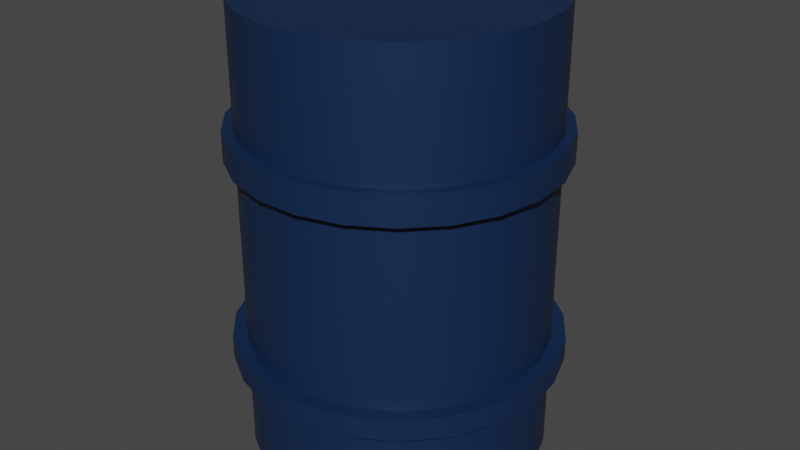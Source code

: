 # Source: bochka.blend  (saved by Blender 3.6.13; exported with 4.5.12 LTS)
import bpy
from mathutils import Matrix  # noqa: F401  (used for matrix-valued properties, if any)

bpy.ops.wm.read_factory_settings(use_empty=True)
scene = bpy.context.scene
scene.name = 'Scene'

# ---- collections
col_collection = bpy.data.collections.new('Collection'); scene.collection.children.link(col_collection)

# ---- materials (node trees are filled in below, after node groups)
mat_material_001 = bpy.data.materials.new('Material.001')
mat_material_001.use_transparent_shadow = False

# ---- node groups
ng_auto_smooth = bpy.data.node_groups.new('Auto Smooth', 'GeometryNodeTree')
_s = ng_auto_smooth.interface.new_socket(name='Geometry', in_out='OUTPUT', socket_type='NodeSocketGeometry')
_s = ng_auto_smooth.interface.new_socket(name='Geometry', in_out='INPUT', socket_type='NodeSocketGeometry')
_s = ng_auto_smooth.interface.new_socket(name='Angle', in_out='INPUT', socket_type='NodeSocketFloat')
_s.subtype = 'ANGLE'
_s.min_value = 0.0
_s.max_value = 3.142
ng_auto_smooth.is_modifier = True
_N = ng_auto_smooth.nodes; _L = ng_auto_smooth.links
n0 = _N.new('NodeGroupOutput'); n0.name = 'Group Output'; n0.location = (480, -100)
n1 = _N.new('NodeGroupInput'); n1.name = 'Group Input'; n1.location = (-420, -300)
n2 = _N.new('NodeGroupInput'); n2.name = 'Group Input.001'; n2.location = (-60, -100)
n3 = _N.new('GeometryNodeSetShadeSmooth'); n3.name = 'Set Shade Smooth'; n3.location = (120, -100)
n3.domain = 'EDGE'
n4 = _N.new('GeometryNodeSetShadeSmooth'); n4.name = 'Set Shade Smooth.001'; n4.location = (300, -100)
n5 = _N.new('GeometryNodeInputMeshEdgeAngle'); n5.name = 'Edge Angle'; n5.location = (-420, -220)
n6 = _N.new('GeometryNodeInputEdgeSmooth'); n6.name = 'Is Edge Smooth'; n6.location = (-60, -160)
n7 = _N.new('GeometryNodeInputShadeSmooth'); n7.name = 'Is Face Smooth'; n7.location = (-240, -340)
n8 = _N.new('FunctionNodeBooleanMath'); n8.name = 'Boolean Math'; n8.location = (-60, -220)
n9 = _N.new('FunctionNodeCompare'); n9.name = 'Compare'; n9.location = (-240, -180)
n9.operation = 'LESS_EQUAL'
_L.new(n5.outputs[0], n9.inputs[0])
_L.new(n4.outputs[0], n0.inputs[0])
_L.new(n1.outputs[1], n9.inputs[1])
_L.new(n9.outputs[0], n8.inputs[0])
_L.new(n7.outputs[0], n8.inputs[1])
_L.new(n2.outputs[0], n3.inputs[0])
_L.new(n6.outputs[0], n3.inputs[1])
_L.new(n3.outputs[0], n4.inputs[0])
_L.new(n8.outputs[0], n3.inputs[2])
n0.is_active_output = True

# ---- material node trees
mat_material_001.use_nodes = True; mat_material_001.node_tree.nodes.clear()
_N = mat_material_001.node_tree.nodes; _L = mat_material_001.node_tree.links
n0 = _N.new('ShaderNodeBsdfPrincipled'); n0.name = 'Principled BSDF'; n0.location = (10, 300)
n0.distribution = 'GGX'
n0.subsurface_method = 'RANDOM_WALK_SKIN'
n0.inputs[0].default_value = (0.004189, 0.02166, 0.06998, 1.0)
n0.inputs[3].default_value = 1.45
n0.inputs[27].default_value = (0.0, 0.0, 0.0, 1.0)
n0.inputs[28].default_value = 1.0
n1 = _N.new('ShaderNodeOutputMaterial'); n1.name = 'Material Output'; n1.location = (300, 300)
_L.new(n0.outputs[0], n1.inputs[0])
n1.is_active_output = True

# ---- world
world_world = bpy.data.worlds.new('World'); scene.world = world_world
world_world.use_nodes = True; world_world.node_tree.nodes.clear()
_N = world_world.node_tree.nodes; _L = world_world.node_tree.links
n0 = _N.new('ShaderNodeOutputWorld'); n0.name = 'World Output'; n0.location = (300, 300)
n1 = _N.new('ShaderNodeBackground'); n1.name = 'Background'; n1.location = (10, 300)
n1.inputs[0].default_value = (0.05088, 0.05088, 0.05088, 1.0)
_L.new(n1.outputs[0], n0.inputs[0])
n0.is_active_output = True
world_world.color = (0.05088, 0.05088, 0.05088)
world_world.use_sun_shadow = False
world_world.sun_shadow_jitter_overblur = 0.0

# ---- meshes
me_cylinder = bpy.data.meshes.new('Cylinder')
me_cylinder.from_pydata([(0.0, 1.0, -1.0), (0.0, 0.9538, 1.0), (0.2698, 0.9629, -1.0), (0.2573, 0.9184, 1.0), (0.5196, 0.8544, -1.0), (0.4956, 0.8149, 1.0), (0.7308, 0.6826, -1.0), (0.6971, 0.651, 1.0), (0.8879, 0.4601, -1.0), (0.8469, 0.4388, 1.0), (0.9791, 0.2035, -1.0), (0.9338, 0.1941, 1.0), (0.9977, -0.06824, -1.0), (0.9516, -0.06509, 1.0), (0.9423, -0.3349, -1.0), (0.8987, -0.3194, 1.0), (0.817, -0.5767, -1.0), (0.7792, -0.55, 1.0), (0.6311, -0.7757, -1.0), (0.6019, -0.7399, 1.0), (0.3984, -0.9172, -1.0), (0.38, -0.8748, 1.0), (0.1362, -0.9907, -1.0), (0.1299, -0.9449, 1.0), (-0.1362, -0.9907, -1.0), (-0.1299, -0.9449, 1.0), (-0.3984, -0.9172, -1.0), (-0.38, -0.8748, 1.0), (-0.6311, -0.7757, -1.0), (-0.6019, -0.7399, 1.0), (-0.817, -0.5767, -1.0), (-0.7792, -0.55, 1.0), (-0.9423, -0.3349, -1.0), (-0.8987, -0.3194, 1.0), (-0.9977, -0.06824, -1.0), (-0.9516, -0.06509, 1.0), (-0.9791, 0.2035, -1.0), (-0.9338, 0.1941, 1.0), (-0.8879, 0.4601, -1.0), (-0.8469, 0.4388, 1.0), (-0.7308, 0.6826, -1.0), (-0.6971, 0.651, 1.0), (-0.5196, 0.8544, -1.0), (-0.4956, 0.8149, 1.0), (-0.2698, 0.9629, -1.0), (-0.2573, 0.9184, 1.0), (0.0, 1.0, 0.4963), (0.2698, 0.9629, 0.4963), (0.5196, 0.8544, 0.4963), (0.7308, 0.6826, 0.4963), (0.8879, 0.4601, 0.4963), (0.9791, 0.2035, 0.4963), (0.9977, -0.06824, 0.4963), (0.9423, -0.3349, 0.4963), (0.817, -0.5767, 0.4963), (0.6311, -0.7757, 0.4963), (0.3984, -0.9172, 0.4963), (0.1362, -0.9907, 0.4963), (-0.1362, -0.9907, 0.4963), (-0.3984, -0.9172, 0.4963), (-0.6311, -0.7757, 0.4963), (-0.817, -0.5767, 0.4963), (-0.9423, -0.3349, 0.4963), (-0.9977, -0.06824, 0.4963), (-0.9791, 0.2035, 0.4963), (-0.8879, 0.4601, 0.4963), (-0.7308, 0.6826, 0.4963), (-0.5196, 0.8544, 0.4963), (-0.2698, 0.9629, 0.4963), (0.2698, 0.9629, 0.3723), (0.5196, 0.8544, 0.3723), (0.7308, 0.6826, 0.3723), (0.8879, 0.4601, 0.3723), (0.9791, 0.2035, 0.3723), (0.9977, -0.06824, 0.3723), (0.9423, -0.3349, 0.3723), (0.817, -0.5767, 0.3723), (0.6311, -0.7757, 0.3723), (0.3984, -0.9172, 0.3723), (0.1362, -0.9907, 0.3723), (-0.1362, -0.9907, 0.3723), (-0.3984, -0.9172, 0.3723), (-0.6311, -0.7757, 0.3723), (-0.817, -0.5767, 0.3723), (-0.9423, -0.3349, 0.3723), (-0.9977, -0.06824, 0.3723), (-0.9791, 0.2035, 0.3723), (-0.8879, 0.4601, 0.3723), (-0.7308, 0.6826, 0.3723), (-0.5196, 0.8544, 0.3723), (-0.2698, 0.9629, 0.3723), (0.0, 1.0, 0.3723), (0.2698, 0.9629, -0.4562), (0.5196, 0.8544, -0.4562), (0.7308, 0.6826, -0.4562), (0.8879, 0.4601, -0.4562), (0.9791, 0.2035, -0.4562), (0.9977, -0.06824, -0.4562), (0.9423, -0.3349, -0.4562), (0.817, -0.5767, -0.4562), (0.6311, -0.7757, -0.4562), (0.3984, -0.9172, -0.4562), (0.1362, -0.9907, -0.4562), (-0.1362, -0.9907, -0.4562), (-0.3984, -0.9172, -0.4562), (-0.6311, -0.7757, -0.4562), (-0.817, -0.5767, -0.4562), (-0.9423, -0.3349, -0.4562), (-0.9977, -0.06824, -0.4562), (-0.9791, 0.2035, -0.4562), (-0.8879, 0.4601, -0.4562), (-0.7308, 0.6826, -0.4562), (-0.5196, 0.8544, -0.4562), (-0.2698, 0.9629, -0.4562), (0.0, 1.0, -0.4562), (0.2698, 0.9629, -0.5476), (0.5196, 0.8544, -0.5476), (0.7308, 0.6826, -0.5476), (0.8879, 0.4601, -0.5476), (0.9791, 0.2035, -0.5476), (0.9977, -0.06824, -0.5476), (0.9423, -0.3349, -0.5476), (0.817, -0.5767, -0.5476), (0.6311, -0.7757, -0.5476), (0.3984, -0.9172, -0.5476), (0.1362, -0.9907, -0.5476), (-0.1362, -0.9907, -0.5476), (-0.3984, -0.9172, -0.5476), (-0.6311, -0.7757, -0.5476), (-0.817, -0.5767, -0.5476), (-0.9423, -0.3349, -0.5476), (-0.9977, -0.06824, -0.5476), (-0.9791, 0.2035, -0.5476), (-0.8879, 0.4601, -0.5476), (-0.7308, 0.6826, -0.5476), (-0.5196, 0.8544, -0.5476), (-0.2698, 0.9629, -0.5476), (0.0, 1.0, -0.5476), (5.632e-10, 1.072, 0.3678), (5.632e-10, 1.072, 0.5007), (-0.2893, 1.033, 0.5007), (-0.5572, 0.9163, 0.5007), (-0.7838, 0.732, 0.5007), (-0.9522, 0.4934, 0.5007), (-1.05, 0.2182, 0.5007), (-1.07, -0.07319, 0.5007), (-1.011, -0.3591, 0.5007), (-0.8762, -0.6185, 0.5007), (-0.6768, -0.8319, 0.5007), (-0.4273, -0.9837, 0.5007), (-0.146, -1.062, 0.5007), (0.146, -1.062, 0.5007), (0.4273, -0.9837, 0.5007), (0.6768, -0.8319, 0.5007), (0.8762, -0.6185, 0.5007), (1.011, -0.3591, 0.5007), (1.07, -0.07319, 0.5007), (1.05, 0.2182, 0.5007), (0.9522, 0.4934, 0.5007), (0.7838, 0.732, 0.5007), (0.5572, 0.9163, 0.5007), (0.2893, 1.033, 0.5007), (0.2893, 1.033, 0.3678), (0.5572, 0.9163, 0.3678), (0.7838, 0.732, 0.3678), (0.9522, 0.4934, 0.3678), (1.05, 0.2182, 0.3678), (1.07, -0.07319, 0.3678), (1.011, -0.3591, 0.3678), (0.8762, -0.6185, 0.3678), (0.6768, -0.8319, 0.3678), (0.4273, -0.9837, 0.3678), (0.146, -1.062, 0.3678), (-0.146, -1.062, 0.3678), (-0.4273, -0.9837, 0.3678), (-0.6768, -0.8319, 0.3678), (-0.8762, -0.6185, 0.3678), (-1.011, -0.3591, 0.3678), (-1.07, -0.07319, 0.3678), (-1.05, 0.2182, 0.3678), (-0.9522, 0.4934, 0.3678), (-0.7838, 0.732, 0.3678), (-0.5572, 0.9163, 0.3678), (-0.2893, 1.033, 0.3678), (7.595e-10, 1.098, -0.552), (7.595e-10, 1.098, -0.4518), (-0.2962, 1.057, -0.4518), (-0.5703, 0.9379, -0.4518), (-0.8022, 0.7492, -0.4518), (-0.9746, 0.505, -0.4518), (-1.075, 0.2233, -0.4518), (-1.095, -0.07491, -0.4518), (-1.034, -0.3676, -0.4518), (-0.8968, -0.633, -0.4518), (-0.6927, -0.8515, -0.4518), (-0.4373, -1.007, -0.4518), (-0.1495, -1.087, -0.4518), (0.1495, -1.087, -0.4518), (0.4373, -1.007, -0.4518), (0.6927, -0.8515, -0.4518), (0.8968, -0.633, -0.4518), (1.034, -0.3676, -0.4518), (1.095, -0.07491, -0.4518), (1.075, 0.2233, -0.4518), (0.9746, 0.505, -0.4518), (0.8022, 0.7492, -0.4518), (0.5703, 0.9379, -0.4518), (0.2962, 1.057, -0.4518), (0.2962, 1.057, -0.552), (0.5703, 0.9379, -0.552), (0.8022, 0.7492, -0.552), (0.9746, 0.505, -0.552), (1.075, 0.2233, -0.552), (1.095, -0.07491, -0.552), (1.034, -0.3676, -0.552), (0.8968, -0.633, -0.552), (0.6927, -0.8515, -0.552), (0.4373, -1.007, -0.552), (0.1495, -1.087, -0.552), (-0.1495, -1.087, -0.552), (-0.4373, -1.007, -0.552), (-0.6927, -0.8515, -0.552), (-0.8968, -0.633, -0.552), (-1.034, -0.3676, -0.552), (-1.095, -0.07491, -0.552), (-1.075, 0.2233, -0.552), (-0.9746, 0.505, -0.552), (-0.8022, 0.7492, -0.552), (-0.5703, 0.9379, -0.552), (-0.2962, 1.057, -0.552), (0.2698, 0.9629, 1.0), (0.0, 1.0, 1.0), (0.5196, 0.8544, 1.0), (0.7308, 0.6826, 1.0), (0.8879, 0.4601, 1.0), (0.9791, 0.2035, 1.0), (0.9977, -0.06824, 1.0), (0.9423, -0.3349, 1.0), (0.817, -0.5767, 1.0), (0.6311, -0.7757, 1.0), (0.3984, -0.9172, 1.0), (0.1362, -0.9907, 1.0), (-0.1362, -0.9907, 1.0), (-0.3984, -0.9172, 1.0), (-0.6311, -0.7757, 1.0), (-0.817, -0.5767, 1.0), (-0.9423, -0.3349, 1.0), (-0.9977, -0.06824, 1.0), (-0.9791, 0.2035, 1.0), (-0.8879, 0.4601, 1.0), (-0.7308, 0.6826, 1.0), (-0.5196, 0.8544, 1.0), (-0.2698, 0.9629, 1.0), (0.2698, 0.9629, 1.032), (0.0, 1.0, 1.032), (0.5196, 0.8544, 1.032), (0.7308, 0.6826, 1.032), (0.8879, 0.4601, 1.032), (0.9791, 0.2035, 1.032), (0.9977, -0.06824, 1.032), (0.9423, -0.3349, 1.032), (0.817, -0.5767, 1.032), (0.6311, -0.7757, 1.032), (0.3984, -0.9172, 1.032), (0.1362, -0.9907, 1.032), (-0.1362, -0.9907, 1.032), (-0.3984, -0.9172, 1.032), (-0.6311, -0.7757, 1.032), (-0.817, -0.5767, 1.032), (-0.9423, -0.3349, 1.032), (-0.9977, -0.06824, 1.032), (-0.9791, 0.2035, 1.032), (-0.8879, 0.4601, 1.032), (-0.7308, 0.6826, 1.032), (-0.5196, 0.8544, 1.032), (-0.2698, 0.9629, 1.032), (0.2573, 0.9184, 1.032), (0.0, 0.9538, 1.032), (0.4956, 0.8149, 1.032), (0.6971, 0.651, 1.032), (0.8469, 0.4388, 1.032), (0.9338, 0.1941, 1.032), (0.9516, -0.06509, 1.032), (0.8987, -0.3194, 1.032), (0.7792, -0.55, 1.032), (0.6019, -0.7399, 1.032), (0.38, -0.8748, 1.032), (0.1299, -0.9449, 1.032), (-0.1299, -0.9449, 1.032), (-0.38, -0.8748, 1.032), (-0.6019, -0.7399, 1.032), (-0.7792, -0.55, 1.032), (-0.8987, -0.3194, 1.032), (-0.9516, -0.06509, 1.032), (-0.9338, 0.1941, 1.032), (-0.8469, 0.4388, 1.032), (-0.6971, 0.651, 1.032), (-0.4956, 0.8149, 1.032), (-0.2573, 0.9184, 1.032)], [], [(46, 231, 230, 47), (47, 230, 232, 48), (48, 232, 233, 49), (49, 233, 234, 50), (50, 234, 235, 51), (51, 235, 236, 52), (52, 236, 237, 53), (53, 237, 238, 54), (54, 238, 239, 55), (55, 239, 240, 56), (56, 240, 241, 57), (57, 241, 242, 58), (58, 242, 243, 59), (59, 243, 244, 60), (60, 244, 245, 61), (61, 245, 246, 62), (62, 246, 247, 63), (63, 247, 248, 64), (64, 248, 249, 65), (65, 249, 250, 66), (66, 250, 251, 67), (3, 1, 45, 43, 41, 39, 37, 35, 33, 31, 29, 27, 25, 23, 21, 19, 17, 15, 13, 11, 9, 7, 5), (67, 251, 252, 68), (68, 252, 231, 46), (0, 2, 4, 6, 8, 10, 12, 14, 16, 18, 20, 22, 24, 26, 28, 30, 32, 34, 36, 38, 40, 42, 44), (55, 56, 152, 153), (76, 75, 168, 169), (89, 88, 181, 182), (56, 57, 151, 152), (75, 74, 167, 168), (88, 87, 180, 181), (57, 58, 150, 151), (74, 73, 166, 167), (87, 86, 179, 180), (58, 59, 149, 150), (73, 72, 165, 166), (86, 85, 178, 179), (59, 60, 148, 149), (72, 71, 164, 165), (46, 47, 161, 139), (85, 84, 177, 178), (60, 61, 147, 148), (71, 70, 163, 164), (47, 48, 160, 161), (84, 83, 176, 177), (61, 62, 146, 147), (70, 69, 162, 163), (48, 49, 159, 160), (114, 91, 69, 92), (92, 69, 70, 93), (93, 70, 71, 94), (94, 71, 72, 95), (95, 72, 73, 96), (96, 73, 74, 97), (97, 74, 75, 98), (98, 75, 76, 99), (99, 76, 77, 100), (100, 77, 78, 101), (101, 78, 79, 102), (102, 79, 80, 103), (103, 80, 81, 104), (104, 81, 82, 105), (105, 82, 83, 106), (106, 83, 84, 107), (107, 84, 85, 108), (108, 85, 86, 109), (109, 86, 87, 110), (110, 87, 88, 111), (111, 88, 89, 112), (112, 89, 90, 113), (113, 90, 91, 114), (124, 123, 216, 217), (112, 113, 186, 187), (137, 136, 229, 184), (99, 100, 199, 200), (123, 122, 215, 216), (113, 114, 185, 186), (136, 135, 228, 229), (100, 101, 198, 199), (122, 121, 214, 215), (135, 134, 227, 228), (101, 102, 197, 198), (121, 120, 213, 214), (134, 133, 226, 227), (102, 103, 196, 197), (120, 119, 212, 213), (133, 132, 225, 226), (103, 104, 195, 196), (119, 118, 211, 212), (132, 131, 224, 225), (104, 105, 194, 195), (118, 117, 210, 211), (114, 92, 207, 185), (131, 130, 223, 224), (0, 137, 115, 2), (2, 115, 116, 4), (4, 116, 117, 6), (6, 117, 118, 8), (8, 118, 119, 10), (10, 119, 120, 12), (12, 120, 121, 14), (14, 121, 122, 16), (16, 122, 123, 18), (18, 123, 124, 20), (20, 124, 125, 22), (22, 125, 126, 24), (24, 126, 127, 26), (26, 127, 128, 28), (28, 128, 129, 30), (30, 129, 130, 32), (32, 130, 131, 34), (34, 131, 132, 36), (36, 132, 133, 38), (38, 133, 134, 40), (40, 134, 135, 42), (42, 135, 136, 44), (44, 136, 137, 0), (183, 140, 139, 138), (182, 141, 140, 183), (181, 142, 141, 182), (180, 143, 142, 181), (179, 144, 143, 180), (178, 145, 144, 179), (177, 146, 145, 178), (176, 147, 146, 177), (175, 148, 147, 176), (174, 149, 148, 175), (173, 150, 149, 174), (172, 151, 150, 173), (171, 152, 151, 172), (170, 153, 152, 171), (169, 154, 153, 170), (168, 155, 154, 169), (167, 156, 155, 168), (166, 157, 156, 167), (165, 158, 157, 166), (164, 159, 158, 165), (163, 160, 159, 164), (162, 161, 160, 163), (138, 139, 161, 162), (90, 89, 182, 183), (68, 46, 139, 140), (77, 76, 169, 170), (54, 55, 153, 154), (91, 90, 183, 138), (67, 68, 140, 141), (78, 77, 170, 171), (53, 54, 154, 155), (66, 67, 141, 142), (79, 78, 171, 172), (52, 53, 155, 156), (65, 66, 142, 143), (80, 79, 172, 173), (51, 52, 156, 157), (64, 65, 143, 144), (81, 80, 173, 174), (50, 51, 157, 158), (63, 64, 144, 145), (82, 81, 174, 175), (49, 50, 158, 159), (69, 91, 138, 162), (62, 63, 145, 146), (83, 82, 175, 176), (229, 186, 185, 184), (228, 187, 186, 229), (227, 188, 187, 228), (226, 189, 188, 227), (225, 190, 189, 226), (224, 191, 190, 225), (223, 192, 191, 224), (222, 193, 192, 223), (221, 194, 193, 222), (220, 195, 194, 221), (219, 196, 195, 220), (218, 197, 196, 219), (217, 198, 197, 218), (216, 199, 198, 217), (215, 200, 199, 216), (214, 201, 200, 215), (213, 202, 201, 214), (212, 203, 202, 213), (211, 204, 203, 212), (210, 205, 204, 211), (209, 206, 205, 210), (208, 207, 206, 209), (184, 185, 207, 208), (98, 99, 200, 201), (111, 112, 187, 188), (125, 124, 217, 218), (97, 98, 201, 202), (110, 111, 188, 189), (126, 125, 218, 219), (96, 97, 202, 203), (109, 110, 189, 190), (127, 126, 219, 220), (95, 96, 203, 204), (108, 109, 190, 191), (128, 127, 220, 221), (94, 95, 204, 205), (115, 137, 184, 208), (107, 108, 191, 192), (129, 128, 221, 222), (93, 94, 205, 206), (116, 115, 208, 209), (106, 107, 192, 193), (130, 129, 222, 223), (92, 93, 206, 207), (117, 116, 209, 210), (105, 106, 193, 194), (37, 39, 295, 294), (239, 238, 261, 262), (9, 11, 281, 280), (35, 37, 294, 293), (252, 251, 274, 275), (7, 9, 280, 279), (243, 242, 265, 266), (234, 233, 256, 257), (33, 35, 293, 292), (5, 7, 279, 278), (247, 246, 269, 270), (31, 33, 292, 291), (238, 237, 260, 261), (3, 5, 278, 276), (29, 31, 291, 290), (251, 250, 273, 274), (242, 241, 264, 265), (1, 3, 276, 277), (233, 232, 255, 256), (27, 29, 290, 289), (246, 245, 268, 269), (25, 27, 289, 288), (237, 236, 259, 260), (277, 276, 253, 254), (276, 278, 255, 253), (278, 279, 256, 255), (279, 280, 257, 256), (280, 281, 258, 257), (281, 282, 259, 258), (282, 283, 260, 259), (283, 284, 261, 260), (284, 285, 262, 261), (285, 286, 263, 262), (286, 287, 264, 263), (287, 288, 265, 264), (288, 289, 266, 265), (289, 290, 267, 266), (290, 291, 268, 267), (291, 292, 269, 268), (292, 293, 270, 269), (293, 294, 271, 270), (294, 295, 272, 271), (295, 296, 273, 272), (296, 297, 274, 273), (297, 298, 275, 274), (298, 277, 254, 275), (248, 247, 270, 271), (11, 13, 282, 281), (39, 41, 296, 295), (235, 234, 257, 258), (13, 15, 283, 282), (244, 243, 266, 267), (231, 252, 275, 254), (230, 231, 254, 253), (41, 43, 297, 296), (15, 17, 284, 283), (240, 239, 262, 263), (43, 45, 298, 297), (249, 248, 271, 272), (17, 19, 285, 284), (45, 1, 277, 298), (236, 235, 258, 259), (19, 21, 286, 285), (245, 244, 267, 268), (21, 23, 287, 286), (232, 230, 253, 255), (241, 240, 263, 264), (250, 249, 272, 273), (23, 25, 288, 287)])
me_cylinder.polygons.foreach_set('use_smooth', [True] * 278)
_uv = me_cylinder.uv_layers.new(name='UVMap')
_uv.uv.foreach_set('vector', [1.0, 0.8741, 1.0, 1.0, 0.9565, 1.0, 0.9565, 0.8741, 0.9565, 0.8741, 0.9565, 1.0, 0.913, 1.0, 0.913, 0.8741, 0.913, 0.8741, 0.913, 1.0, 0.8696, 1.0, 0.8696, 0.8741, 0.8696, 0.8741, 0.8696, 1.0, 0.8261, 1.0, 0.8261, 0.8741, 0.8261, 0.8741, 0.8261, 1.0, 0.7826, 1.0, 0.7826, 0.8741, 0.7826, 0.8741, 0.7826, 1.0, 0.7391, 1.0, 0.7391, 0.8741, 0.7391, 0.8741, 0.7391, 1.0, 0.6957, 1.0, 0.6957, 0.8741, 0.6957, 0.8741, 0.6957, 1.0, 0.6522, 1.0, 0.6522, 0.8741, 0.6522, 0.8741, 0.6522, 1.0, 0.6087, 1.0, 0.6087, 0.8741, 0.6087, 0.8741, 0.6087, 1.0, 0.5652, 1.0, 0.5652, 0.8741, 0.5652, 0.8741, 0.5652, 1.0, 0.5217, 1.0, 0.5217, 0.8741, 0.5217, 0.8741, 0.5217, 1.0, 0.4783, 1.0, 0.4783, 0.8741, 0.4783, 0.8741, 0.4783, 1.0, 0.4348, 1.0, 0.4348, 0.8741, 0.4348, 0.8741, 0.4348, 1.0, 0.3913, 1.0, 0.3913, 0.8741, 0.3913, 0.8741, 0.3913, 1.0, 0.3478, 1.0, 0.3478, 0.8741, 0.3478, 0.8741, 0.3478, 1.0, 0.3043, 1.0, 0.3043, 0.8741, 0.3043, 0.8741, 0.3043, 1.0, 0.2609, 1.0, 0.2609, 0.8741, 0.2609, 0.8741, 0.2609, 1.0, 0.2174, 1.0, 0.2174, 0.8741, 0.2174, 0.8741, 0.2174, 1.0, 0.1739, 1.0, 0.1739, 0.8741, 0.1739, 0.8741, 0.1739, 1.0, 0.1304, 1.0, 0.1304, 0.8741, 0.1304, 0.8741, 0.1304, 1.0, 0.08696, 1.0, 0.08696, 0.8741, 0.3118, 0.4704, 0.25, 0.4789, 0.1882, 0.4704, 0.1311, 0.4456, 0.0827, 0.4062, 0.04675, 0.3553, 0.02588, 0.2966, 0.02162, 0.2344, 0.03431, 0.1733, 0.06299, 0.118, 0.1055, 0.07243, 0.1588, 0.04004, 0.2188, 0.02322, 0.2812, 0.02322, 0.3412, 0.04004, 0.3945, 0.07243, 0.437, 0.118, 0.4657, 0.1733, 0.4784, 0.2344, 0.4741, 0.2966, 0.4532, 0.3553, 0.4173, 0.4062, 0.3689, 0.4456, 0.08696, 0.8741, 0.08696, 1.0, 0.04348, 1.0, 0.04348, 0.8741, 0.04348, 0.8741, 0.04348, 1.0, 1.565e-07, 1.0, 1.565e-07, 0.8741, 0.75, 0.49, 0.8148, 0.4811, 0.8747, 0.4551, 0.9254, 0.4138, 0.9631, 0.3604, 0.985, 0.2988, 0.9894, 0.2336, 0.9761, 0.1696, 0.9461, 0.1116, 0.9015, 0.06383, 0.8456, 0.02987, 0.7827, 0.01224, 0.7173, 0.01224, 0.6544, 0.02987, 0.5985, 0.06383, 0.5539, 0.1116, 0.5239, 0.1696, 0.5106, 0.2336, 0.515, 0.2988, 0.5369, 0.3604, 0.5746, 0.4138, 0.6253, 0.4551, 0.6852, 0.4811, 0.6087, 0.8741, 0.5652, 0.8741, 0.5652, 0.8741, 0.6087, 0.8741, 0.6522, 0.8431, 0.6957, 0.8431, 0.6957, 0.8431, 0.6522, 0.8431, 0.08696, 0.8431, 0.1304, 0.8431, 0.1304, 0.8431, 0.08696, 0.8431, 0.5652, 0.8741, 0.5217, 0.8741, 0.5217, 0.8741, 0.5652, 0.8741, 0.6957, 0.8431, 0.7391, 0.8431, 0.7391, 0.8431, 0.6957, 0.8431, 0.1304, 0.8431, 0.1739, 0.8431, 0.1739, 0.8431, 0.1304, 0.8431, 0.5217, 0.8741, 0.4783, 0.8741, 0.4783, 0.8741, 0.5217, 0.8741, 0.7391, 0.8431, 0.7826, 0.8431, 0.7826, 0.8431, 0.7391, 0.8431, 0.1739, 0.8431, 0.2174, 0.8431, 0.2174, 0.8431, 0.1739, 0.8431, 0.4783, 0.8741, 0.4348, 0.8741, 0.4348, 0.8741, 0.4783, 0.8741, 0.7826, 0.8431, 0.8261, 0.8431, 0.8261, 0.8431, 0.7826, 0.8431, 0.2174, 0.8431, 0.2609, 0.8431, 0.2609, 0.8431, 0.2174, 0.8431, 0.4348, 0.8741, 0.3913, 0.8741, 0.3913, 0.8741, 0.4348, 0.8741, 0.8261, 0.8431, 0.8696, 0.8431, 0.8696, 0.8431, 0.8261, 0.8431, 1.0, 0.8741, 0.9565, 0.8741, 0.9565, 0.8741, 1.0, 0.8741, 0.2609, 0.8431, 0.3043, 0.8431, 0.3043, 0.8431, 0.2609, 0.8431, 0.3913, 0.8741, 0.3478, 0.8741, 0.3478, 0.8741, 0.3913, 0.8741, 0.8696, 0.8431, 0.913, 0.8431, 0.913, 0.8431, 0.8696, 0.8431, 0.9565, 0.8741, 0.913, 0.8741, 0.913, 0.8741, 0.9565, 0.8741, 0.3043, 0.8431, 0.3478, 0.8431, 0.3478, 0.8431, 0.3043, 0.8431, 0.3478, 0.8741, 0.3043, 0.8741, 0.3043, 0.8741, 0.3478, 0.8741, 0.913, 0.8431, 0.9565, 0.8431, 0.9565, 0.8431, 0.913, 0.8431, 0.913, 0.8741, 0.8696, 0.8741, 0.8696, 0.8741, 0.913, 0.8741, 1.0, 0.6359, 1.0, 0.8431, 0.9565, 0.8431, 0.9565, 0.6359, 0.9565, 0.6359, 0.9565, 0.8431, 0.913, 0.8431, 0.913, 0.6359, 0.913, 0.6359, 0.913, 0.8431, 0.8696, 0.8431, 0.8696, 0.6359, 0.8696, 0.6359, 0.8696, 0.8431, 0.8261, 0.8431, 0.8261, 0.6359, 0.8261, 0.6359, 0.8261, 0.8431, 0.7826, 0.8431, 0.7826, 0.6359, 0.7826, 0.6359, 0.7826, 0.8431, 0.7391, 0.8431, 0.7391, 0.6359, 0.7391, 0.6359, 0.7391, 0.8431, 0.6957, 0.8431, 0.6957, 0.6359, 0.6957, 0.6359, 0.6957, 0.8431, 0.6522, 0.8431, 0.6522, 0.6359, 0.6522, 0.6359, 0.6522, 0.8431, 0.6087, 0.8431, 0.6087, 0.6359, 0.6087, 0.6359, 0.6087, 0.8431, 0.5652, 0.8431, 0.5652, 0.6359, 0.5652, 0.6359, 0.5652, 0.8431, 0.5217, 0.8431, 0.5217, 0.6359, 0.5217, 0.6359, 0.5217, 0.8431, 0.4783, 0.8431, 0.4783, 0.6359, 0.4783, 0.6359, 0.4783, 0.8431, 0.4348, 0.8431, 0.4348, 0.6359, 0.4348, 0.6359, 0.4348, 0.8431, 0.3913, 0.8431, 0.3913, 0.6359, 0.3913, 0.6359, 0.3913, 0.8431, 0.3478, 0.8431, 0.3478, 0.6359, 0.3478, 0.6359, 0.3478, 0.8431, 0.3043, 0.8431, 0.3043, 0.6359, 0.3043, 0.6359, 0.3043, 0.8431, 0.2609, 0.8431, 0.2609, 0.6359, 0.2609, 0.6359, 0.2609, 0.8431, 0.2174, 0.8431, 0.2174, 0.6359, 0.2174, 0.6359, 0.2174, 0.8431, 0.1739, 0.8431, 0.1739, 0.6359, 0.1739, 0.6359, 0.1739, 0.8431, 0.1304, 0.8431, 0.1304, 0.6359, 0.1304, 0.6359, 0.1304, 0.8431, 0.08696, 0.8431, 0.08696, 0.6359, 0.08696, 0.6359, 0.08696, 0.8431, 0.04348, 0.8431, 0.04348, 0.6359, 0.04348, 0.6359, 0.04348, 0.8431, 1.565e-07, 0.8431, 1.565e-07, 0.6359, 0.5652, 0.6131, 0.6087, 0.6131, 0.6087, 0.6131, 0.5652, 0.6131, 0.08696, 0.6359, 0.04348, 0.6359, 0.04348, 0.6359, 0.08696, 0.6359, 1.565e-07, 0.6131, 0.04348, 0.6131, 0.04348, 0.6131, 1.565e-07, 0.6131, 0.6522, 0.6359, 0.6087, 0.6359, 0.6087, 0.6359, 0.6522, 0.6359, 0.6087, 0.6131, 0.6522, 0.6131, 0.6522, 0.6131, 0.6087, 0.6131, 0.04348, 0.6359, 1.565e-07, 0.6359, 1.565e-07, 0.6359, 0.04348, 0.6359, 0.04348, 0.6131, 0.08696, 0.6131, 0.08696, 0.6131, 0.04348, 0.6131, 0.6087, 0.6359, 0.5652, 0.6359, 0.5652, 0.6359, 0.6087, 0.6359, 0.6522, 0.6131, 0.6957, 0.6131, 0.6957, 0.6131, 0.6522, 0.6131, 0.08696, 0.6131, 0.1304, 0.6131, 0.1304, 0.6131, 0.08696, 0.6131, 0.5652, 0.6359, 0.5217, 0.6359, 0.5217, 0.6359, 0.5652, 0.6359, 0.6957, 0.6131, 0.7391, 0.6131, 0.7391, 0.6131, 0.6957, 0.6131, 0.1304, 0.6131, 0.1739, 0.6131, 0.1739, 0.6131, 0.1304, 0.6131, 0.5217, 0.6359, 0.4783, 0.6359, 0.4783, 0.6359, 0.5217, 0.6359, 0.7391, 0.6131, 0.7826, 0.6131, 0.7826, 0.6131, 0.7391, 0.6131, 0.1739, 0.6131, 0.2174, 0.6131, 0.2174, 0.6131, 0.1739, 0.6131, 0.4783, 0.6359, 0.4348, 0.6359, 0.4348, 0.6359, 0.4783, 0.6359, 0.7826, 0.6131, 0.8261, 0.6131, 0.8261, 0.6131, 0.7826, 0.6131, 0.2174, 0.6131, 0.2609, 0.6131, 0.2609, 0.6131, 0.2174, 0.6131, 0.4348, 0.6359, 0.3913, 0.6359, 0.3913, 0.6359, 0.4348, 0.6359, 0.8261, 0.6131, 0.8696, 0.6131, 0.8696, 0.6131, 0.8261, 0.6131, 1.0, 0.6359, 0.9565, 0.6359, 0.9565, 0.6359, 1.0, 0.6359, 0.2609, 0.6131, 0.3043, 0.6131, 0.3043, 0.6131, 0.2609, 0.6131, 1.0, 0.5, 1.0, 0.6131, 0.9565, 0.6131, 0.9565, 0.5, 0.9565, 0.5, 0.9565, 0.6131, 0.913, 0.6131, 0.913, 0.5, 0.913, 0.5, 0.913, 0.6131, 0.8696, 0.6131, 0.8696, 0.5, 0.8696, 0.5, 0.8696, 0.6131, 0.8261, 0.6131, 0.8261, 0.5, 0.8261, 0.5, 0.8261, 0.6131, 0.7826, 0.6131, 0.7826, 0.5, 0.7826, 0.5, 0.7826, 0.6131, 0.7391, 0.6131, 0.7391, 0.5, 0.7391, 0.5, 0.7391, 0.6131, 0.6957, 0.6131, 0.6957, 0.5, 0.6957, 0.5, 0.6957, 0.6131, 0.6522, 0.6131, 0.6522, 0.5, 0.6522, 0.5, 0.6522, 0.6131, 0.6087, 0.6131, 0.6087, 0.5, 0.6087, 0.5, 0.6087, 0.6131, 0.5652, 0.6131, 0.5652, 0.5, 0.5652, 0.5, 0.5652, 0.6131, 0.5217, 0.6131, 0.5217, 0.5, 0.5217, 0.5, 0.5217, 0.6131, 0.4783, 0.6131, 0.4783, 0.5, 0.4783, 0.5, 0.4783, 0.6131, 0.4348, 0.6131, 0.4348, 0.5, 0.4348, 0.5, 0.4348, 0.6131, 0.3913, 0.6131, 0.3913, 0.5, 0.3913, 0.5, 0.3913, 0.6131, 0.3478, 0.6131, 0.3478, 0.5, 0.3478, 0.5, 0.3478, 0.6131, 0.3043, 0.6131, 0.3043, 0.5, 0.3043, 0.5, 0.3043, 0.6131, 0.2609, 0.6131, 0.2609, 0.5, 0.2609, 0.5, 0.2609, 0.6131, 0.2174, 0.6131, 0.2174, 0.5, 0.2174, 0.5, 0.2174, 0.6131, 0.1739, 0.6131, 0.1739, 0.5, 0.1739, 0.5, 0.1739, 0.6131, 0.1304, 0.6131, 0.1304, 0.5, 0.1304, 0.5, 0.1304, 0.6131, 0.08696, 0.6131, 0.08696, 0.5, 0.08696, 0.5, 0.08696, 0.6131, 0.04348, 0.6131, 0.04348, 0.5, 0.04348, 0.5, 0.04348, 0.6131, 1.565e-07, 0.6131, 1.565e-07, 0.5, 0.04348, 0.8431, 0.04348, 0.8741, 1.565e-07, 0.8741, 1.565e-07, 0.8431, 0.08696, 0.8431, 0.08696, 0.8741, 0.04348, 0.8741, 0.04348, 0.8431, 0.1304, 0.8431, 0.1304, 0.8741, 0.08696, 0.8741, 0.08696, 0.8431, 0.1739, 0.8431, 0.1739, 0.8741, 0.1304, 0.8741, 0.1304, 0.8431, 0.2174, 0.8431, 0.2174, 0.8741, 0.1739, 0.8741, 0.1739, 0.8431, 0.2609, 0.8431, 0.2609, 0.8741, 0.2174, 0.8741, 0.2174, 0.8431, 0.3043, 0.8431, 0.3043, 0.8741, 0.2609, 0.8741, 0.2609, 0.8431, 0.3478, 0.8431, 0.3478, 0.8741, 0.3043, 0.8741, 0.3043, 0.8431, 0.3913, 0.8431, 0.3913, 0.8741, 0.3478, 0.8741, 0.3478, 0.8431, 0.4348, 0.8431, 0.4348, 0.8741, 0.3913, 0.8741, 0.3913, 0.8431, 0.4783, 0.8431, 0.4783, 0.8741, 0.4348, 0.8741, 0.4348, 0.8431, 0.5217, 0.8431, 0.5217, 0.8741, 0.4783, 0.8741, 0.4783, 0.8431, 0.5652, 0.8431, 0.5652, 0.8741, 0.5217, 0.8741, 0.5217, 0.8431, 0.6087, 0.8431, 0.6087, 0.8741, 0.5652, 0.8741, 0.5652, 0.8431, 0.6522, 0.8431, 0.6522, 0.8741, 0.6087, 0.8741, 0.6087, 0.8431, 0.6957, 0.8431, 0.6957, 0.8741, 0.6522, 0.8741, 0.6522, 0.8431, 0.7391, 0.8431, 0.7391, 0.8741, 0.6957, 0.8741, 0.6957, 0.8431, 0.7826, 0.8431, 0.7826, 0.8741, 0.7391, 0.8741, 0.7391, 0.8431, 0.8261, 0.8431, 0.8261, 0.8741, 0.7826, 0.8741, 0.7826, 0.8431, 0.8696, 0.8431, 0.8696, 0.8741, 0.8261, 0.8741, 0.8261, 0.8431, 0.913, 0.8431, 0.913, 0.8741, 0.8696, 0.8741, 0.8696, 0.8431, 0.9565, 0.8431, 0.9565, 0.8741, 0.913, 0.8741, 0.913, 0.8431, 1.0, 0.8431, 1.0, 0.8741, 0.9565, 0.8741, 0.9565, 0.8431, 0.04348, 0.8431, 0.08696, 0.8431, 0.08696, 0.8431, 0.04348, 0.8431, 0.04348, 0.8741, 1.565e-07, 0.8741, 1.565e-07, 0.8741, 0.04348, 0.8741, 0.6087, 0.8431, 0.6522, 0.8431, 0.6522, 0.8431, 0.6087, 0.8431, 0.6522, 0.8741, 0.6087, 0.8741, 0.6087, 0.8741, 0.6522, 0.8741, 1.565e-07, 0.8431, 0.04348, 0.8431, 0.04348, 0.8431, 1.565e-07, 0.8431, 0.08696, 0.8741, 0.04348, 0.8741, 0.04348, 0.8741, 0.08696, 0.8741, 0.5652, 0.8431, 0.6087, 0.8431, 0.6087, 0.8431, 0.5652, 0.8431, 0.6957, 0.8741, 0.6522, 0.8741, 0.6522, 0.8741, 0.6957, 0.8741, 0.1304, 0.8741, 0.08696, 0.8741, 0.08696, 0.8741, 0.1304, 0.8741, 0.5217, 0.8431, 0.5652, 0.8431, 0.5652, 0.8431, 0.5217, 0.8431, 0.7391, 0.8741, 0.6957, 0.8741, 0.6957, 0.8741, 0.7391, 0.8741, 0.1739, 0.8741, 0.1304, 0.8741, 0.1304, 0.8741, 0.1739, 0.8741, 0.4783, 0.8431, 0.5217, 0.8431, 0.5217, 0.8431, 0.4783, 0.8431, 0.7826, 0.8741, 0.7391, 0.8741, 0.7391, 0.8741, 0.7826, 0.8741, 0.2174, 0.8741, 0.1739, 0.8741, 0.1739, 0.8741, 0.2174, 0.8741, 0.4348, 0.8431, 0.4783, 0.8431, 0.4783, 0.8431, 0.4348, 0.8431, 0.8261, 0.8741, 0.7826, 0.8741, 0.7826, 0.8741, 0.8261, 0.8741, 0.2609, 0.8741, 0.2174, 0.8741, 0.2174, 0.8741, 0.2609, 0.8741, 0.3913, 0.8431, 0.4348, 0.8431, 0.4348, 0.8431, 0.3913, 0.8431, 0.8696, 0.8741, 0.8261, 0.8741, 0.8261, 0.8741, 0.8696, 0.8741, 0.9565, 0.8431, 1.0, 0.8431, 1.0, 0.8431, 0.9565, 0.8431, 0.3043, 0.8741, 0.2609, 0.8741, 0.2609, 0.8741, 0.3043, 0.8741, 0.3478, 0.8431, 0.3913, 0.8431, 0.3913, 0.8431, 0.3478, 0.8431, 0.04348, 0.6131, 0.04348, 0.6359, 1.565e-07, 0.6359, 1.565e-07, 0.6131, 0.08696, 0.6131, 0.08696, 0.6359, 0.04348, 0.6359, 0.04348, 0.6131, 0.1304, 0.6131, 0.1304, 0.6359, 0.08696, 0.6359, 0.08696, 0.6131, 0.1739, 0.6131, 0.1739, 0.6359, 0.1304, 0.6359, 0.1304, 0.6131, 0.2174, 0.6131, 0.2174, 0.6359, 0.1739, 0.6359, 0.1739, 0.6131, 0.2609, 0.6131, 0.2609, 0.6359, 0.2174, 0.6359, 0.2174, 0.6131, 0.3043, 0.6131, 0.3043, 0.6359, 0.2609, 0.6359, 0.2609, 0.6131, 0.3478, 0.6131, 0.3478, 0.6359, 0.3043, 0.6359, 0.3043, 0.6131, 0.3913, 0.6131, 0.3913, 0.6359, 0.3478, 0.6359, 0.3478, 0.6131, 0.4348, 0.6131, 0.4348, 0.6359, 0.3913, 0.6359, 0.3913, 0.6131, 0.4783, 0.6131, 0.4783, 0.6359, 0.4348, 0.6359, 0.4348, 0.6131, 0.5217, 0.6131, 0.5217, 0.6359, 0.4783, 0.6359, 0.4783, 0.6131, 0.5652, 0.6131, 0.5652, 0.6359, 0.5217, 0.6359, 0.5217, 0.6131, 0.6087, 0.6131, 0.6087, 0.6359, 0.5652, 0.6359, 0.5652, 0.6131, 0.6522, 0.6131, 0.6522, 0.6359, 0.6087, 0.6359, 0.6087, 0.6131, 0.6957, 0.6131, 0.6957, 0.6359, 0.6522, 0.6359, 0.6522, 0.6131, 0.7391, 0.6131, 0.7391, 0.6359, 0.6957, 0.6359, 0.6957, 0.6131, 0.7826, 0.6131, 0.7826, 0.6359, 0.7391, 0.6359, 0.7391, 0.6131, 0.8261, 0.6131, 0.8261, 0.6359, 0.7826, 0.6359, 0.7826, 0.6131, 0.8696, 0.6131, 0.8696, 0.6359, 0.8261, 0.6359, 0.8261, 0.6131, 0.913, 0.6131, 0.913, 0.6359, 0.8696, 0.6359, 0.8696, 0.6131, 0.9565, 0.6131, 0.9565, 0.6359, 0.913, 0.6359, 0.913, 0.6131, 1.0, 0.6131, 1.0, 0.6359, 0.9565, 0.6359, 0.9565, 0.6131, 0.6957, 0.6359, 0.6522, 0.6359, 0.6522, 0.6359, 0.6957, 0.6359, 0.1304, 0.6359, 0.08696, 0.6359, 0.08696, 0.6359, 0.1304, 0.6359, 0.5217, 0.6131, 0.5652, 0.6131, 0.5652, 0.6131, 0.5217, 0.6131, 0.7391, 0.6359, 0.6957, 0.6359, 0.6957, 0.6359, 0.7391, 0.6359, 0.1739, 0.6359, 0.1304, 0.6359, 0.1304, 0.6359, 0.1739, 0.6359, 0.4783, 0.6131, 0.5217, 0.6131, 0.5217, 0.6131, 0.4783, 0.6131, 0.7826, 0.6359, 0.7391, 0.6359, 0.7391, 0.6359, 0.7826, 0.6359, 0.2174, 0.6359, 0.1739, 0.6359, 0.1739, 0.6359, 0.2174, 0.6359, 0.4348, 0.6131, 0.4783, 0.6131, 0.4783, 0.6131, 0.4348, 0.6131, 0.8261, 0.6359, 0.7826, 0.6359, 0.7826, 0.6359, 0.8261, 0.6359, 0.2609, 0.6359, 0.2174, 0.6359, 0.2174, 0.6359, 0.2609, 0.6359, 0.3913, 0.6131, 0.4348, 0.6131, 0.4348, 0.6131, 0.3913, 0.6131, 0.8696, 0.6359, 0.8261, 0.6359, 0.8261, 0.6359, 0.8696, 0.6359, 0.9565, 0.6131, 1.0, 0.6131, 1.0, 0.6131, 0.9565, 0.6131, 0.3043, 0.6359, 0.2609, 0.6359, 0.2609, 0.6359, 0.3043, 0.6359, 0.3478, 0.6131, 0.3913, 0.6131, 0.3913, 0.6131, 0.3478, 0.6131, 0.913, 0.6359, 0.8696, 0.6359, 0.8696, 0.6359, 0.913, 0.6359, 0.913, 0.6131, 0.9565, 0.6131, 0.9565, 0.6131, 0.913, 0.6131, 0.3478, 0.6359, 0.3043, 0.6359, 0.3043, 0.6359, 0.3478, 0.6359, 0.3043, 0.6131, 0.3478, 0.6131, 0.3478, 0.6131, 0.3043, 0.6131, 0.9565, 0.6359, 0.913, 0.6359, 0.913, 0.6359, 0.9565, 0.6359, 0.8696, 0.6131, 0.913, 0.6131, 0.913, 0.6131, 0.8696, 0.6131, 0.3913, 0.6359, 0.3478, 0.6359, 0.3478, 0.6359, 0.3913, 0.6359, 0.02588, 0.2966, 0.04675, 0.3553, 0.04675, 0.3553, 0.02588, 0.2966, 0.6087, 1.0, 0.6522, 1.0, 0.6522, 1.0, 0.6087, 1.0, 0.4532, 0.3553, 0.4741, 0.2966, 0.4741, 0.2966, 0.4532, 0.3553, 0.02162, 0.2344, 0.02588, 0.2966, 0.02588, 0.2966, 0.02162, 0.2344, 0.04348, 1.0, 0.08696, 1.0, 0.08696, 1.0, 0.04348, 1.0, 0.4173, 0.4062, 0.4532, 0.3553, 0.4532, 0.3553, 0.4173, 0.4062, 0.4348, 1.0, 0.4783, 1.0, 0.4783, 1.0, 0.4348, 1.0, 0.8261, 1.0, 0.8696, 1.0, 0.8696, 1.0, 0.8261, 1.0, 0.03431, 0.1733, 0.02162, 0.2344, 0.02162, 0.2344, 0.03431, 0.1733, 0.3689, 0.4456, 0.4173, 0.4062, 0.4173, 0.4062, 0.3689, 0.4456, 0.2609, 1.0, 0.3043, 1.0, 0.3043, 1.0, 0.2609, 1.0, 0.06299, 0.118, 0.03431, 0.1733, 0.03431, 0.1733, 0.06299, 0.118, 0.6522, 1.0, 0.6957, 1.0, 0.6957, 1.0, 0.6522, 1.0, 0.3118, 0.4704, 0.3689, 0.4456, 0.3689, 0.4456, 0.3118, 0.4704, 0.1055, 0.07243, 0.06299, 0.118, 0.06299, 0.118, 0.1055, 0.07243, 0.08696, 1.0, 0.1304, 1.0, 0.1304, 1.0, 0.08696, 1.0, 0.4783, 1.0, 0.5217, 1.0, 0.5217, 1.0, 0.4783, 1.0, 0.25, 0.4789, 0.3118, 0.4704, 0.3118, 0.4704, 0.25, 0.4789, 0.8696, 1.0, 0.913, 1.0, 0.913, 1.0, 0.8696, 1.0, 0.1588, 0.04004, 0.1055, 0.07243, 0.1055, 0.07243, 0.1588, 0.04004, 0.3043, 1.0, 0.3478, 1.0, 0.3478, 1.0, 0.3043, 1.0, 0.2188, 0.02322, 0.1588, 0.04004, 0.1588, 0.04004, 0.2188, 0.02322, 0.6957, 1.0, 0.7391, 1.0, 0.7391, 1.0, 0.6957, 1.0, 0.25, 0.4789, 0.3118, 0.4704, 0.3148, 0.4811, 0.25, 0.49, 0.3118, 0.4704, 0.3689, 0.4456, 0.3747, 0.4551, 0.3148, 0.4811, 0.3689, 0.4456, 0.4173, 0.4062, 0.4254, 0.4138, 0.3747, 0.4551, 0.4173, 0.4062, 0.4532, 0.3553, 0.4631, 0.3604, 0.4254, 0.4138, 0.4532, 0.3553, 0.4741, 0.2966, 0.485, 0.2988, 0.4631, 0.3604, 0.4741, 0.2966, 0.4784, 0.2344, 0.4894, 0.2336, 0.485, 0.2988, 0.4784, 0.2344, 0.4657, 0.1733, 0.4761, 0.1696, 0.4894, 0.2336, 0.4657, 0.1733, 0.437, 0.118, 0.4461, 0.1116, 0.4761, 0.1696, 0.437, 0.118, 0.3945, 0.07243, 0.4015, 0.06383, 0.4461, 0.1116, 0.3945, 0.07243, 0.3412, 0.04004, 0.3456, 0.02987, 0.4015, 0.06383, 0.3412, 0.04004, 0.2812, 0.02322, 0.2827, 0.01224, 0.3456, 0.02987, 0.2812, 0.02322, 0.2188, 0.02322, 0.2173, 0.01224, 0.2827, 0.01224, 0.2188, 0.02322, 0.1588, 0.04004, 0.1544, 0.02987, 0.2173, 0.01224, 0.1588, 0.04004, 0.1055, 0.07243, 0.09854, 0.06383, 0.1544, 0.02987, 0.1055, 0.07243, 0.06299, 0.118, 0.05393, 0.1116, 0.09854, 0.06383, 0.06299, 0.118, 0.03431, 0.1733, 0.02386, 0.1696, 0.05393, 0.1116, 0.03431, 0.1733, 0.02162, 0.2344, 0.01056, 0.2336, 0.02386, 0.1696, 0.02162, 0.2344, 0.02588, 0.2966, 0.01502, 0.2988, 0.01056, 0.2336, 0.02588, 0.2966, 0.04675, 0.3553, 0.03691, 0.3604, 0.01502, 0.2988, 0.04675, 0.3553, 0.0827, 0.4062, 0.0746, 0.4138, 0.03691, 0.3604, 0.0827, 0.4062, 0.1311, 0.4456, 0.1253, 0.4551, 0.0746, 0.4138, 0.1311, 0.4456, 0.1882, 0.4704, 0.1852, 0.4811, 0.1253, 0.4551, 0.1882, 0.4704, 0.25, 0.4789, 0.25, 0.49, 0.1852, 0.4811, 0.2174, 1.0, 0.2609, 1.0, 0.2609, 1.0, 0.2174, 1.0, 0.4741, 0.2966, 0.4784, 0.2344, 0.4784, 0.2344, 0.4741, 0.2966, 0.04675, 0.3553, 0.0827, 0.4062, 0.0827, 0.4062, 0.04675, 0.3553, 0.7826, 1.0, 0.8261, 1.0, 0.8261, 1.0, 0.7826, 1.0, 0.4784, 0.2344, 0.4657, 0.1733, 0.4657, 0.1733, 0.4784, 0.2344, 0.3913, 1.0, 0.4348, 1.0, 0.4348, 1.0, 0.3913, 1.0, 1.565e-07, 1.0, 0.04348, 1.0, 0.04348, 1.0, 1.565e-07, 1.0, 0.9565, 1.0, 1.0, 1.0, 1.0, 1.0, 0.9565, 1.0, 0.0827, 0.4062, 0.1311, 0.4456, 0.1311, 0.4456, 0.0827, 0.4062, 0.4657, 0.1733, 0.437, 0.118, 0.437, 0.118, 0.4657, 0.1733, 0.5652, 1.0, 0.6087, 1.0, 0.6087, 1.0, 0.5652, 1.0, 0.1311, 0.4456, 0.1882, 0.4704, 0.1882, 0.4704, 0.1311, 0.4456, 0.1739, 1.0, 0.2174, 1.0, 0.2174, 1.0, 0.1739, 1.0, 0.437, 0.118, 0.3945, 0.07243, 0.3945, 0.07243, 0.437, 0.118, 0.1882, 0.4704, 0.25, 0.4789, 0.25, 0.4789, 0.1882, 0.4704, 0.7391, 1.0, 0.7826, 1.0, 0.7826, 1.0, 0.7391, 1.0, 0.3945, 0.07243, 0.3412, 0.04004, 0.3412, 0.04004, 0.3945, 0.07243, 0.3478, 1.0, 0.3913, 1.0, 0.3913, 1.0, 0.3478, 1.0, 0.3412, 0.04004, 0.2812, 0.02322, 0.2812, 0.02322, 0.3412, 0.04004, 0.913, 1.0, 0.9565, 1.0, 0.9565, 1.0, 0.913, 1.0, 0.5217, 1.0, 0.5652, 1.0, 0.5652, 1.0, 0.5217, 1.0, 0.1304, 1.0, 0.1739, 1.0, 0.1739, 1.0, 0.1304, 1.0, 0.2812, 0.02322, 0.2188, 0.02322, 0.2188, 0.02322, 0.2812, 0.02322])
me_cylinder.materials.append(mat_material_001)
me_cylinder.update()

# ---- objects
ob_cylinder = bpy.data.objects.new('Cylinder', me_cylinder)

# ---- transforms, parenting, visibility, modifiers, constraints
ob_cylinder.location = (0.0, 0.0, 0.0)
ob_cylinder.scale = (1.0, 1.0, 1.501)
_m = ob_cylinder.modifiers.new('Decimate', 'DECIMATE')
_m.decimate_type = 'DISSOLVE'
_m.ratio = 0.2128
_m.iterations = 1
_m.angle_limit = 0.05934
_m = ob_cylinder.modifiers.new('Auto Smooth', 'NODES')
_m.node_group = ng_auto_smooth
_gi = [s.identifier for s in ng_auto_smooth.interface.items_tree if s.item_type == 'SOCKET' and s.in_out == 'INPUT']
_m[_gi[1]] = 0.5149  # Angle

# ---- collection membership
col_collection.objects.link(ob_cylinder)

# ---- scene / render settings (as saved in the file)
scene.frame_start = 1; scene.frame_end = 250; scene.frame_set(1)
scene.render.engine = 'BLENDER_EEVEE_NEXT'
scene.cycles.sampling_pattern = 'TABULATED_SOBOL'
scene.view_settings.view_transform = 'Filmic'
bpy.context.view_layer.update()

# ---- added for rendering (the .blend has no active camera and no usable light): camera, sun
cam_auto = bpy.data.cameras.new('AutoCamera')
cam_auto.lens = 50.0
cam_auto.sensor_width = 36.0
cam_auto.clip_end = 1000.0
ob_auto_camera = bpy.data.objects.new('AutoCamera', cam_auto)
scene.collection.objects.link(ob_auto_camera)
ob_auto_camera.location = (4.01911, -4.81782, 3.2391)
ob_auto_camera.rotation_euler = (1.09748, -7.21219e-08, 0.694738)
scene.camera = ob_auto_camera
light_auto_sun = bpy.data.lights.new('AutoSun', 'SUN')
light_auto_sun.energy = 3.0
light_auto_sun.angle = 0.0523599
ob_auto_sun = bpy.data.objects.new('AutoSun', light_auto_sun)
scene.collection.objects.link(ob_auto_sun)
ob_auto_sun.rotation_euler = (0.872665, 0.174533, 0.523599)
bpy.context.view_layer.update()
